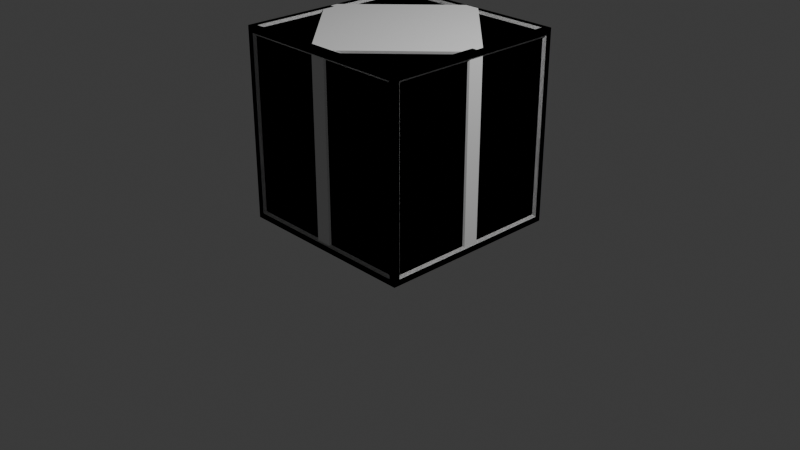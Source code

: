 # Source: movables.blend  (saved by Blender 4.2.66; exported with 4.5.12 LTS)
import bpy
from mathutils import Matrix  # noqa: F401  (used for matrix-valued properties, if any)

bpy.ops.wm.read_factory_settings(use_empty=True)
scene = bpy.context.scene
scene.name = 'Scene'

# ---- collections
col_collection = bpy.data.collections.new('Collection'); scene.collection.children.link(col_collection)

# ---- materials (node trees are filled in below, after node groups)
mat_universal_furniture_metal_01a = bpy.data.materials.new('universal_furniture_metal_01a')
mat_universal_furniture_metal_01b = bpy.data.materials.new('universal_furniture_metal_01b')

# ---- material node trees

# ---- world
world_world = bpy.data.worlds.new('World'); scene.world = world_world
world_world.use_nodes = True; world_world.node_tree.nodes.clear()
_N = world_world.node_tree.nodes; _L = world_world.node_tree.links
n0 = _N.new('ShaderNodeOutputWorld'); n0.name = 'World Output'; n0.location = (300, 300)
n1 = _N.new('ShaderNodeBackground'); n1.name = 'Background'; n1.location = (10, 300)
n1.inputs[0].default_value = (0.05088, 0.05088, 0.05088, 1.0)
_L.new(n1.outputs[0], n0.inputs[0])
n0.is_active_output = True
world_world.color = (0.05088, 0.05088, 0.05088)
world_world.use_sun_shadow = False
world_world.sun_shadow_jitter_overblur = 0.0

# ---- cameras
cam_camera = bpy.data.cameras.new('Camera')
cam_camera.clip_end = 100.0
cam_camera.ortho_scale = 7.314

# ---- lights
light_light = bpy.data.lights.new('Light', 'POINT')
light_light.transmission_factor = 0.0
light_light.energy = 1000.0
light_light.shadow_soft_size = 0.1
light_light.shadow_maximum_resolution = 0.006
light_light.use_absolute_resolution = True

# ---- meshes
me_cube_001 = bpy.data.meshes.new('Cube.001')
me_cube_001.from_pydata([(0.25, 0.25, 0.5), (0.25, 0.25, 0.0), (0.25, -0.25, 0.5), (0.25, -0.25, 0.0), (-0.25, 0.25, 0.5), (-0.25, 0.25, 0.0), (-0.25, -0.25, 0.5), (-0.25, -0.25, 0.0), (-0.1625, 0.1625, 0.475), (0.1625, 0.1625, 0.475), (0.1625, -0.1625, 0.475), (-0.1625, -0.1625, 0.475), (0.1625, -0.225, 0.4125), (0.1625, -0.225, 0.0875), (-0.1625, -0.225, 0.0875), (-0.1625, -0.225, 0.4125), (-0.225, -0.1625, 0.0875), (-0.225, -0.1625, 0.4125), (-0.225, 0.1625, 0.0875), (-0.225, 0.1625, 0.4125), (0.1625, 0.1625, 0.025), (-0.1625, 0.1625, 0.025), (-0.1625, -0.1625, 0.025), (0.1625, -0.1625, 0.025), (0.225, 0.1625, 0.4125), (0.225, 0.1625, 0.0875), (0.225, -0.1625, 0.0875), (0.225, -0.1625, 0.4125), (-0.1625, 0.225, 0.4125), (-0.1625, 0.225, 0.0875), (0.1625, 0.225, 0.0875), (0.1625, 0.225, 0.4125), (-0.1875, 0.1875, 0.5), (0.1875, 0.1875, 0.5), (0.1875, -0.1875, 0.5), (-0.1875, -0.1875, 0.5), (0.1875, -0.25, 0.4375), (0.1875, -0.25, 0.0625), (-0.1875, -0.25, 0.0625), (-0.1875, -0.25, 0.4375), (-0.25, -0.1875, 0.0625), (-0.25, -0.1875, 0.4375), (-0.25, 0.1875, 0.0625), (-0.25, 0.1875, 0.4375), (0.1875, 0.1875, 0.0), (-0.1875, 0.1875, 0.0), (-0.1875, -0.1875, 0.0), (0.1875, -0.1875, 0.0), (0.25, 0.1875, 0.4375), (0.25, 0.1875, 0.0625), (0.25, -0.1875, 0.0625), (0.25, -0.1875, 0.4375), (-0.1875, 0.25, 0.4375), (-0.1875, 0.25, 0.0625), (0.1875, 0.25, 0.0625), (0.1875, 0.25, 0.4375)], [], [(0, 4, 32, 33), (4, 6, 35, 32), (6, 2, 34, 35), (2, 0, 33, 34), (3, 2, 36, 37), (2, 6, 39, 36), (6, 7, 38, 39), (7, 3, 37, 38), (7, 6, 41, 40), (6, 4, 43, 41), (4, 5, 42, 43), (5, 7, 40, 42), (5, 1, 44, 45), (1, 3, 47, 44), (3, 7, 46, 47), (7, 5, 45, 46), (1, 0, 48, 49), (0, 2, 51, 48), (2, 3, 50, 51), (3, 1, 49, 50), (5, 4, 52, 53), (4, 0, 55, 52), (0, 1, 54, 55), (1, 5, 53, 54), (9, 8, 11, 10), (13, 12, 15, 14), (16, 17, 19, 18), (21, 20, 23, 22), (25, 24, 27, 26), (29, 28, 31, 30), (8, 9, 33, 32), (9, 10, 34, 33), (11, 8, 32, 35), (10, 11, 35, 34), (12, 13, 37, 36), (13, 14, 38, 37), (15, 12, 36, 39), (14, 15, 39, 38), (17, 16, 40, 41), (16, 18, 42, 40), (19, 17, 41, 43), (18, 19, 43, 42), (20, 21, 45, 44), (21, 22, 46, 45), (23, 20, 44, 47), (22, 23, 47, 46), (24, 25, 49, 48), (25, 26, 50, 49), (27, 24, 48, 51), (26, 27, 51, 50), (28, 29, 53, 52), (29, 30, 54, 53), (31, 28, 52, 55), (30, 31, 55, 54)])
me_cube_001.polygons.foreach_set('material_index', [0, 0, 0, 0, 0, 0, 0, 0, 0, 0, 0, 0, 0, 0, 0, 0, 0, 0, 0, 0, 0, 0, 0, 0, 1, 1, 1, 1, 1, 1, 0, 0, 0, 0, 0, 0, 0, 0, 0, 0, 0, 0, 0, 0, 0, 0, 0, 0, 0, 0, 0, 0, 0, 0])
_k = set([(0, 1), (0, 2), (0, 4), (1, 3), (1, 5), (2, 3), (2, 6), (3, 7), (4, 5), (4, 6), (5, 7), (6, 7), (8, 9), (8, 11), (9, 10), (10, 11), (12, 13), (12, 15), (13, 14), (14, 15), (16, 17), (16, 18), (17, 19), (18, 19), (20, 21), (20, 23), (21, 22), (22, 23), (24, 25), (24, 27), (25, 26), (26, 27), (28, 29), (28, 31), (29, 30), (30, 31), (32, 33), (32, 35), (33, 34), (34, 35), (36, 37), (36, 39), (37, 38), (38, 39), (40, 41), (40, 42), (41, 43), (42, 43), (44, 45), (44, 47), (45, 46), (46, 47), (48, 49), (48, 51), (49, 50), (50, 51), (52, 53), (52, 55), (53, 54), (54, 55)])
me_cube_001.attributes.new('sharp_edge', 'BOOLEAN', 'EDGE').data.foreach_set('value', [ (min(e.vertices), max(e.vertices)) in _k for e in me_cube_001.edges])
_uv = me_cube_001.uv_layers.new(name='UVMap')
_uv.uv.foreach_set('vector', [0.5001, 2.0, 0.5001, 1.5, 0.5313, 1.531, 0.5313, 1.969, 0.5001, 1.5, 1.0, 1.5, 0.9688, 1.531, 0.5313, 1.531, 1.0, 1.5, 1.0, 2.0, 0.9688, 1.969, 0.9688, 1.531, 1.0, 2.0, 0.5001, 2.0, 0.5313, 1.969, 0.9688, 1.969, 1.0, 0.5001, 1.5, 0.5001, 1.469, 0.5313, 1.031, 0.5313, 1.5, 0.5001, 1.5, 1.0, 1.469, 0.9688, 1.469, 0.5313, 1.5, 1.0, 1.0, 1.0, 1.031, 0.9688, 1.469, 0.9688, 1.0, 1.0, 1.0, 0.5001, 1.031, 0.5313, 1.031, 0.9688, 1.0, 1.0, 1.0, 1.5, 0.9688, 1.469, 0.9688, 1.031, 1.0, 1.5, 0.5001, 1.5, 0.5313, 1.469, 0.9688, 1.469, 0.5001, 1.5, 0.5001, 1.0, 0.5313, 1.031, 0.5313, 1.469, 0.5001, 1.0, 1.0, 1.0, 0.9688, 1.031, 0.5313, 1.031, 0.5001, 1.0, 0.5001, 0.5001, 0.5313, 0.5313, 0.5313, 0.9688, 0.5001, 0.5001, 1.0, 0.5001, 0.9688, 0.5313, 0.5313, 0.5313, 1.0, 0.5001, 1.0, 1.0, 0.9688, 0.9688, 0.9688, 0.5313, 1.0, 1.0, 0.5001, 1.0, 0.5313, 0.9688, 0.9688, 0.9688, 0.5001, 0.5001, 0.5001, 0.0001731, 0.5313, 0.03142, 0.5313, 0.4688, 0.5001, 0.0001731, 1.0, 0.0001733, 0.9688, 0.03142, 0.5313, 0.03142, 1.0, 0.0001733, 1.0, 0.5001, 0.9688, 0.4688, 0.9688, 0.03142, 1.0, 0.5001, 0.5001, 0.5001, 0.5313, 0.4688, 0.9688, 0.4688, 0.5001, 1.0, 0.0001732, 1.0, 0.03142, 0.9688, 0.4688, 0.9688, 0.0001732, 1.0, 0.0001733, 0.5001, 0.03142, 0.5313, 0.03142, 0.9688, 0.0001733, 0.5001, 0.5001, 0.5001, 0.4688, 0.5313, 0.03142, 0.5313, 0.5001, 0.5001, 0.5001, 1.0, 0.4688, 0.9688, 0.4688, 0.5313, 0.5438, 1.956, 0.5438, 1.544, 0.9563, 1.544, 0.9563, 1.956, 1.044, 0.5438, 1.456, 0.5438, 1.456, 0.9563, 1.044, 0.9563, 0.9563, 1.044, 0.9563, 1.456, 0.5438, 1.456, 0.5438, 1.044, 0.5438, 0.9563, 0.5438, 0.5438, 0.9563, 0.5438, 0.9563, 0.9563, 0.5438, 0.4563, 0.5438, 0.04392, 0.9563, 0.04392, 0.9563, 0.4563, 0.4563, 0.9563, 0.04392, 0.9563, 0.04392, 0.5438, 0.4563, 0.5438, 0.5438, 1.544, 0.5438, 1.956, 0.5313, 1.969, 0.5313, 1.531, 0.5438, 1.956, 0.9563, 1.956, 0.9688, 1.969, 0.5313, 1.969, 0.9563, 1.544, 0.5438, 1.544, 0.5313, 1.531, 0.9688, 1.531, 0.9563, 1.956, 0.9563, 1.544, 0.9688, 1.531, 0.9688, 1.969, 1.456, 0.5438, 1.044, 0.5438, 1.031, 0.5313, 1.469, 0.5313, 1.044, 0.5438, 1.044, 0.9563, 1.031, 0.9688, 1.031, 0.5313, 1.456, 0.9563, 1.456, 0.5438, 1.469, 0.5313, 1.469, 0.9688, 1.044, 0.9563, 1.456, 0.9563, 1.469, 0.9688, 1.031, 0.9688, 0.9563, 1.456, 0.9563, 1.044, 0.9688, 1.031, 0.9688, 1.469, 0.9563, 1.044, 0.5438, 1.044, 0.5313, 1.031, 0.9688, 1.031, 0.5438, 1.456, 0.9563, 1.456, 0.9688, 1.469, 0.5313, 1.469, 0.5438, 1.044, 0.5438, 1.456, 0.5313, 1.469, 0.5313, 1.031, 0.5438, 0.5438, 0.5438, 0.9563, 0.5313, 0.9688, 0.5313, 0.5313, 0.5438, 0.9563, 0.9563, 0.9563, 0.9688, 0.9688, 0.5313, 0.9688, 0.9563, 0.5438, 0.5438, 0.5438, 0.5313, 0.5313, 0.9688, 0.5313, 0.9563, 0.9563, 0.9563, 0.5438, 0.9688, 0.5313, 0.9688, 0.9688, 0.5438, 0.04392, 0.5438, 0.4563, 0.5313, 0.4688, 0.5313, 0.03142, 0.5438, 0.4563, 0.9563, 0.4563, 0.9688, 0.4688, 0.5313, 0.4688, 0.9563, 0.04392, 0.5438, 0.04392, 0.5313, 0.03142, 0.9688, 0.03142, 0.9563, 0.4563, 0.9563, 0.04392, 0.9688, 0.03142, 0.9688, 0.4688, 0.04392, 0.9563, 0.4563, 0.9563, 0.4688, 0.9688, 0.03142, 0.9688, 0.4563, 0.9563, 0.4563, 0.5438, 0.4688, 0.5313, 0.4688, 0.9688, 0.04392, 0.5438, 0.04392, 0.9563, 0.03142, 0.9688, 0.03142, 0.5313, 0.4563, 0.5438, 0.04392, 0.5438, 0.03142, 0.5313, 0.4688, 0.5313])
me_cube_001.materials.append(mat_universal_furniture_metal_01a)
me_cube_001.materials.append(mat_universal_furniture_metal_01b)
me_cube_001.use_mirror_vertex_groups = False
me_cube_001.update()
me_cube_002 = bpy.data.meshes.new('Cube.002')
me_cube_002.from_pydata([(0.5, 0.5, 1.0), (0.5, 0.5, 0.0), (0.5, -0.5, 1.0), (0.5, -0.5, 0.0), (-0.5, 0.5, 1.0), (-0.5, 0.5, 0.0), (-0.5, -0.5, 1.0), (-0.5, -0.5, 0.0), (-0.4125, 0.4125, 0.975), (0.4125, 0.4125, 0.975), (0.4125, -0.4125, 0.975), (-0.4125, -0.4125, 0.975), (0.4125, -0.475, 0.9125), (0.4125, -0.475, 0.0875), (-0.4125, -0.475, 0.0875), (-0.4125, -0.475, 0.9125), (-0.475, -0.4125, 0.0875), (-0.475, -0.4125, 0.9125), (-0.475, 0.4125, 0.0875), (-0.475, 0.4125, 0.9125), (0.4125, 0.4125, 0.025), (-0.4125, 0.4125, 0.025), (-0.4125, -0.4125, 0.025), (0.4125, -0.4125, 0.025), (0.475, 0.4125, 0.9125), (0.475, 0.4125, 0.0875), (0.475, -0.4125, 0.0875), (0.475, -0.4125, 0.9125), (-0.4125, 0.475, 0.9125), (-0.4125, 0.475, 0.0875), (0.4125, 0.475, 0.0875), (0.4125, 0.475, 0.9125), (-0.4375, 0.4375, 1.0), (0.4375, 0.4375, 1.0), (0.4375, -0.4375, 1.0), (-0.4375, -0.4375, 1.0), (0.4375, -0.5, 0.9375), (0.4375, -0.5, 0.0625), (-0.4375, -0.5, 0.0625), (-0.4375, -0.5, 0.9375), (-0.5, -0.4375, 0.0625), (-0.5, -0.4375, 0.9375), (-0.5, 0.4375, 0.0625), (-0.5, 0.4375, 0.9375), (0.4375, 0.4375, 0.0), (-0.4375, 0.4375, 0.0), (-0.4375, -0.4375, 0.0), (0.4375, -0.4375, 0.0), (0.5, 0.4375, 0.9375), (0.5, 0.4375, 0.0625), (0.5, -0.4375, 0.0625), (0.5, -0.4375, 0.9375), (-0.4375, 0.5, 0.9375), (-0.4375, 0.5, 0.0625), (0.4375, 0.5, 0.0625), (0.4375, 0.5, 0.9375)], [], [(0, 4, 32, 33), (4, 6, 35, 32), (6, 2, 34, 35), (2, 0, 33, 34), (3, 2, 36, 37), (2, 6, 39, 36), (6, 7, 38, 39), (7, 3, 37, 38), (7, 6, 41, 40), (6, 4, 43, 41), (4, 5, 42, 43), (5, 7, 40, 42), (5, 1, 44, 45), (1, 3, 47, 44), (3, 7, 46, 47), (7, 5, 45, 46), (1, 0, 48, 49), (0, 2, 51, 48), (2, 3, 50, 51), (3, 1, 49, 50), (5, 4, 52, 53), (4, 0, 55, 52), (0, 1, 54, 55), (1, 5, 53, 54), (9, 8, 11, 10), (13, 12, 15, 14), (16, 17, 19, 18), (21, 20, 23, 22), (25, 24, 27, 26), (29, 28, 31, 30), (8, 9, 33, 32), (9, 10, 34, 33), (11, 8, 32, 35), (10, 11, 35, 34), (12, 13, 37, 36), (13, 14, 38, 37), (15, 12, 36, 39), (14, 15, 39, 38), (17, 16, 40, 41), (16, 18, 42, 40), (19, 17, 41, 43), (18, 19, 43, 42), (20, 21, 45, 44), (21, 22, 46, 45), (23, 20, 44, 47), (22, 23, 47, 46), (24, 25, 49, 48), (25, 26, 50, 49), (27, 24, 48, 51), (26, 27, 51, 50), (28, 29, 53, 52), (29, 30, 54, 53), (31, 28, 52, 55), (30, 31, 55, 54)])
me_cube_002.polygons.foreach_set('material_index', [0, 0, 0, 0, 0, 0, 0, 0, 0, 0, 0, 0, 0, 0, 0, 0, 0, 0, 0, 0, 0, 0, 0, 0, 1, 1, 1, 1, 1, 1, 0, 0, 0, 0, 0, 0, 0, 0, 0, 0, 0, 0, 0, 0, 0, 0, 0, 0, 0, 0, 0, 0, 0, 0])
_k = set([(0, 1), (0, 2), (0, 4), (1, 3), (1, 5), (2, 3), (2, 6), (3, 7), (4, 5), (4, 6), (5, 7), (6, 7), (8, 9), (8, 11), (9, 10), (10, 11), (12, 13), (12, 15), (13, 14), (14, 15), (16, 17), (16, 18), (17, 19), (18, 19), (20, 21), (20, 23), (21, 22), (22, 23), (24, 25), (24, 27), (25, 26), (26, 27), (28, 29), (28, 31), (29, 30), (30, 31), (32, 33), (32, 35), (33, 34), (34, 35), (36, 37), (36, 39), (37, 38), (38, 39), (40, 41), (40, 42), (41, 43), (42, 43), (44, 45), (44, 47), (45, 46), (46, 47), (48, 49), (48, 51), (49, 50), (50, 51), (52, 53), (52, 55), (53, 54), (54, 55)])
me_cube_002.attributes.new('sharp_edge', 'BOOLEAN', 'EDGE').data.foreach_set('value', [ (min(e.vertices), max(e.vertices)) in _k for e in me_cube_002.edges])
_uv = me_cube_002.uv_layers.new(name='UVMap')
_uv.uv.foreach_set('vector', [0.5001, 2.0, 0.5001, 1.5, 0.5313, 1.531, 0.5313, 1.969, 0.5001, 1.5, 1.0, 1.5, 0.9688, 1.531, 0.5313, 1.531, 1.0, 1.5, 1.0, 2.0, 0.9688, 1.969, 0.9688, 1.531, 1.0, 2.0, 0.5001, 2.0, 0.5313, 1.969, 0.9688, 1.969, 1.0, 0.5001, 1.5, 0.5001, 1.469, 0.5313, 1.031, 0.5313, 1.5, 0.5001, 1.5, 1.0, 1.469, 0.9688, 1.469, 0.5313, 1.5, 1.0, 1.0, 1.0, 1.031, 0.9688, 1.469, 0.9688, 1.0, 1.0, 1.0, 0.5001, 1.031, 0.5313, 1.031, 0.9688, 1.0, 1.0, 1.0, 1.5, 0.9688, 1.469, 0.9688, 1.031, 1.0, 1.5, 0.5001, 1.5, 0.5313, 1.469, 0.9688, 1.469, 0.5001, 1.5, 0.5001, 1.0, 0.5313, 1.031, 0.5313, 1.469, 0.5001, 1.0, 1.0, 1.0, 0.9688, 1.031, 0.5313, 1.031, 0.5001, 1.0, 0.5001, 0.5001, 0.5313, 0.5313, 0.5313, 0.9688, 0.5001, 0.5001, 1.0, 0.5001, 0.9688, 0.5313, 0.5313, 0.5313, 1.0, 0.5001, 1.0, 1.0, 0.9688, 0.9688, 0.9688, 0.5313, 1.0, 1.0, 0.5001, 1.0, 0.5313, 0.9688, 0.9688, 0.9688, 0.5001, 0.5001, 0.5001, 0.0001731, 0.5313, 0.03142, 0.5313, 0.4688, 0.5001, 0.0001731, 1.0, 0.0001733, 0.9688, 0.03142, 0.5313, 0.03142, 1.0, 0.0001733, 1.0, 0.5001, 0.9688, 0.4688, 0.9688, 0.03142, 1.0, 0.5001, 0.5001, 0.5001, 0.5313, 0.4688, 0.9688, 0.4688, 0.5001, 1.0, 0.0001732, 1.0, 0.03142, 0.9688, 0.4688, 0.9688, 0.0001732, 1.0, 0.0001733, 0.5001, 0.03142, 0.5313, 0.03142, 0.9688, 0.0001733, 0.5001, 0.5001, 0.5001, 0.4688, 0.5313, 0.03142, 0.5313, 0.5001, 0.5001, 0.5001, 1.0, 0.4688, 0.9688, 0.4688, 0.5313, 0.5438, 1.956, 0.5438, 1.544, 0.9563, 1.544, 0.9563, 1.956, 1.044, 0.5438, 1.456, 0.5438, 1.456, 0.9563, 1.044, 0.9563, 0.9563, 1.044, 0.9563, 1.456, 0.5438, 1.456, 0.5438, 1.044, 0.5438, 0.9563, 0.5438, 0.5438, 0.9563, 0.5438, 0.9563, 0.9563, 0.5438, 0.4563, 0.5438, 0.04392, 0.9563, 0.04392, 0.9563, 0.4563, 0.4563, 0.9563, 0.04392, 0.9563, 0.04392, 0.5438, 0.4563, 0.5438, 0.5438, 1.544, 0.5438, 1.956, 0.5313, 1.969, 0.5313, 1.531, 0.5438, 1.956, 0.9563, 1.956, 0.9688, 1.969, 0.5313, 1.969, 0.9563, 1.544, 0.5438, 1.544, 0.5313, 1.531, 0.9688, 1.531, 0.9563, 1.956, 0.9563, 1.544, 0.9688, 1.531, 0.9688, 1.969, 1.456, 0.5438, 1.044, 0.5438, 1.031, 0.5313, 1.469, 0.5313, 1.044, 0.5438, 1.044, 0.9563, 1.031, 0.9688, 1.031, 0.5313, 1.456, 0.9563, 1.456, 0.5438, 1.469, 0.5313, 1.469, 0.9688, 1.044, 0.9563, 1.456, 0.9563, 1.469, 0.9688, 1.031, 0.9688, 0.9563, 1.456, 0.9563, 1.044, 0.9688, 1.031, 0.9688, 1.469, 0.9563, 1.044, 0.5438, 1.044, 0.5313, 1.031, 0.9688, 1.031, 0.5438, 1.456, 0.9563, 1.456, 0.9688, 1.469, 0.5313, 1.469, 0.5438, 1.044, 0.5438, 1.456, 0.5313, 1.469, 0.5313, 1.031, 0.5438, 0.5438, 0.5438, 0.9563, 0.5313, 0.9688, 0.5313, 0.5313, 0.5438, 0.9563, 0.9563, 0.9563, 0.9688, 0.9688, 0.5313, 0.9688, 0.9563, 0.5438, 0.5438, 0.5438, 0.5313, 0.5313, 0.9688, 0.5313, 0.9563, 0.9563, 0.9563, 0.5438, 0.9688, 0.5313, 0.9688, 0.9688, 0.5438, 0.04392, 0.5438, 0.4563, 0.5313, 0.4688, 0.5313, 0.03142, 0.5438, 0.4563, 0.9563, 0.4563, 0.9688, 0.4688, 0.5313, 0.4688, 0.9563, 0.04392, 0.5438, 0.04392, 0.5313, 0.03142, 0.9688, 0.03142, 0.9563, 0.4563, 0.9563, 0.04392, 0.9688, 0.03142, 0.9688, 0.4688, 0.04392, 0.9563, 0.4563, 0.9563, 0.4688, 0.9688, 0.03142, 0.9688, 0.4563, 0.9563, 0.4563, 0.5438, 0.4688, 0.5313, 0.4688, 0.9688, 0.04392, 0.5438, 0.04392, 0.9563, 0.03142, 0.9688, 0.03142, 0.5313, 0.4563, 0.5438, 0.04392, 0.5438, 0.03142, 0.5313, 0.4688, 0.5313])
me_cube_002.materials.append(mat_universal_furniture_metal_01a)
me_cube_002.materials.append(mat_universal_furniture_metal_01b)
me_cube_002.use_mirror_vertex_groups = False
me_cube_002.update()
me_cube_003 = bpy.data.meshes.new('Cube.003')
me_cube_003.from_pydata([(1.0, 1.0, 2.0), (1.0, 1.0, 0.0), (1.0, -1.0, 2.0), (1.0, -1.0, 0.0), (-1.0, 1.0, 2.0), (-1.0, 1.0, 0.0), (-1.0, -1.0, 2.0), (-1.0, -1.0, 0.0), (-0.9125, 0.9125, 1.975), (0.9125, 0.9125, 1.975), (0.9125, -0.9125, 1.975), (-0.9125, -0.9125, 1.975), (0.9125, -0.975, 1.913), (0.9125, -0.975, 0.0875), (-0.9125, -0.975, 0.0875), (-0.9125, -0.975, 1.913), (-0.975, -0.9125, 0.0875), (-0.975, -0.9125, 1.913), (-0.975, 0.9125, 0.0875), (-0.975, 0.9125, 1.913), (0.9125, 0.9125, 0.025), (-0.9125, 0.9125, 0.025), (-0.9125, -0.9125, 0.025), (0.9125, -0.9125, 0.025), (0.975, 0.9125, 1.913), (0.975, 0.9125, 0.0875), (0.975, -0.9125, 0.0875), (0.975, -0.9125, 1.913), (-0.9125, 0.975, 1.913), (-0.9125, 0.975, 0.0875), (0.9125, 0.975, 0.0875), (0.9125, 0.975, 1.913), (-0.9375, 0.9375, 2.0), (0.9375, 0.9375, 2.0), (0.9375, -0.9375, 2.0), (-0.9375, -0.9375, 2.0), (0.9375, -1.0, 1.938), (0.9375, -1.0, 0.0625), (-0.9375, -1.0, 0.0625), (-0.9375, -1.0, 1.938), (-1.0, -0.9375, 0.0625), (-1.0, -0.9375, 1.938), (-1.0, 0.9375, 0.0625), (-1.0, 0.9375, 1.938), (0.9375, 0.9375, 0.0), (-0.9375, 0.9375, 0.0), (-0.9375, -0.9375, 0.0), (0.9375, -0.9375, 0.0), (1.0, 0.9375, 1.938), (1.0, 0.9375, 0.0625), (1.0, -0.9375, 0.0625), (1.0, -0.9375, 1.938), (-0.9375, 1.0, 1.938), (-0.9375, 1.0, 0.0625), (0.9375, 1.0, 0.0625), (0.9375, 1.0, 1.938)], [], [(0, 4, 32, 33), (4, 6, 35, 32), (6, 2, 34, 35), (2, 0, 33, 34), (3, 2, 36, 37), (2, 6, 39, 36), (6, 7, 38, 39), (7, 3, 37, 38), (7, 6, 41, 40), (6, 4, 43, 41), (4, 5, 42, 43), (5, 7, 40, 42), (5, 1, 44, 45), (1, 3, 47, 44), (3, 7, 46, 47), (7, 5, 45, 46), (1, 0, 48, 49), (0, 2, 51, 48), (2, 3, 50, 51), (3, 1, 49, 50), (5, 4, 52, 53), (4, 0, 55, 52), (0, 1, 54, 55), (1, 5, 53, 54), (9, 8, 11, 10), (13, 12, 15, 14), (16, 17, 19, 18), (21, 20, 23, 22), (25, 24, 27, 26), (29, 28, 31, 30), (8, 9, 33, 32), (9, 10, 34, 33), (11, 8, 32, 35), (10, 11, 35, 34), (12, 13, 37, 36), (13, 14, 38, 37), (15, 12, 36, 39), (14, 15, 39, 38), (17, 16, 40, 41), (16, 18, 42, 40), (19, 17, 41, 43), (18, 19, 43, 42), (20, 21, 45, 44), (21, 22, 46, 45), (23, 20, 44, 47), (22, 23, 47, 46), (24, 25, 49, 48), (25, 26, 50, 49), (27, 24, 48, 51), (26, 27, 51, 50), (28, 29, 53, 52), (29, 30, 54, 53), (31, 28, 52, 55), (30, 31, 55, 54)])
me_cube_003.polygons.foreach_set('material_index', [0, 0, 0, 0, 0, 0, 0, 0, 0, 0, 0, 0, 0, 0, 0, 0, 0, 0, 0, 0, 0, 0, 0, 0, 1, 1, 1, 1, 1, 1, 0, 0, 0, 0, 0, 0, 0, 0, 0, 0, 0, 0, 0, 0, 0, 0, 0, 0, 0, 0, 0, 0, 0, 0])
_k = set([(0, 1), (0, 2), (0, 4), (1, 3), (1, 5), (2, 3), (2, 6), (3, 7), (4, 5), (4, 6), (5, 7), (6, 7), (8, 9), (8, 11), (9, 10), (10, 11), (12, 13), (12, 15), (13, 14), (14, 15), (16, 17), (16, 18), (17, 19), (18, 19), (20, 21), (20, 23), (21, 22), (22, 23), (24, 25), (24, 27), (25, 26), (26, 27), (28, 29), (28, 31), (29, 30), (30, 31), (32, 33), (32, 35), (33, 34), (34, 35), (36, 37), (36, 39), (37, 38), (38, 39), (40, 41), (40, 42), (41, 43), (42, 43), (44, 45), (44, 47), (45, 46), (46, 47), (48, 49), (48, 51), (49, 50), (50, 51), (52, 53), (52, 55), (53, 54), (54, 55)])
me_cube_003.attributes.new('sharp_edge', 'BOOLEAN', 'EDGE').data.foreach_set('value', [ (min(e.vertices), max(e.vertices)) in _k for e in me_cube_003.edges])
_uv = me_cube_003.uv_layers.new(name='UVMap')
_uv.uv.foreach_set('vector', [0.5001, 2.0, 0.5001, 1.5, 0.5313, 1.531, 0.5313, 1.969, 0.5001, 1.5, 1.0, 1.5, 0.9688, 1.531, 0.5313, 1.531, 1.0, 1.5, 1.0, 2.0, 0.9688, 1.969, 0.9688, 1.531, 1.0, 2.0, 0.5001, 2.0, 0.5313, 1.969, 0.9688, 1.969, 1.0, 0.5001, 1.5, 0.5001, 1.469, 0.5313, 1.031, 0.5313, 1.5, 0.5001, 1.5, 1.0, 1.469, 0.9688, 1.469, 0.5313, 1.5, 1.0, 1.0, 1.0, 1.031, 0.9688, 1.469, 0.9688, 1.0, 1.0, 1.0, 0.5001, 1.031, 0.5313, 1.031, 0.9688, 1.0, 1.0, 1.0, 1.5, 0.9688, 1.469, 0.9688, 1.031, 1.0, 1.5, 0.5001, 1.5, 0.5313, 1.469, 0.9688, 1.469, 0.5001, 1.5, 0.5001, 1.0, 0.5313, 1.031, 0.5313, 1.469, 0.5001, 1.0, 1.0, 1.0, 0.9688, 1.031, 0.5313, 1.031, 0.5001, 1.0, 0.5001, 0.5001, 0.5313, 0.5313, 0.5313, 0.9688, 0.5001, 0.5001, 1.0, 0.5001, 0.9688, 0.5313, 0.5313, 0.5313, 1.0, 0.5001, 1.0, 1.0, 0.9688, 0.9688, 0.9688, 0.5313, 1.0, 1.0, 0.5001, 1.0, 0.5313, 0.9688, 0.9688, 0.9688, 0.5001, 0.5001, 0.5001, 0.0001731, 0.5313, 0.03142, 0.5313, 0.4688, 0.5001, 0.0001731, 1.0, 0.0001733, 0.9688, 0.03142, 0.5313, 0.03142, 1.0, 0.0001733, 1.0, 0.5001, 0.9688, 0.4688, 0.9688, 0.03142, 1.0, 0.5001, 0.5001, 0.5001, 0.5313, 0.4688, 0.9688, 0.4688, 0.5001, 1.0, 0.0001732, 1.0, 0.03142, 0.9688, 0.4688, 0.9688, 0.0001732, 1.0, 0.0001733, 0.5001, 0.03142, 0.5313, 0.03142, 0.9688, 0.0001733, 0.5001, 0.5001, 0.5001, 0.4688, 0.5313, 0.03142, 0.5313, 0.5001, 0.5001, 0.5001, 1.0, 0.4688, 0.9688, 0.4688, 0.5313, 0.5438, 1.956, 0.5438, 1.544, 0.9563, 1.544, 0.9563, 1.956, 1.044, 0.5438, 1.456, 0.5438, 1.456, 0.9563, 1.044, 0.9563, 0.9563, 1.044, 0.9563, 1.456, 0.5438, 1.456, 0.5438, 1.044, 0.5438, 0.9563, 0.5438, 0.5438, 0.9563, 0.5438, 0.9563, 0.9563, 0.5438, 0.4563, 0.5438, 0.04392, 0.9563, 0.04392, 0.9563, 0.4563, 0.4563, 0.9563, 0.04392, 0.9563, 0.04392, 0.5438, 0.4563, 0.5438, 0.5438, 1.544, 0.5438, 1.956, 0.5313, 1.969, 0.5313, 1.531, 0.5438, 1.956, 0.9563, 1.956, 0.9688, 1.969, 0.5313, 1.969, 0.9563, 1.544, 0.5438, 1.544, 0.5313, 1.531, 0.9688, 1.531, 0.9563, 1.956, 0.9563, 1.544, 0.9688, 1.531, 0.9688, 1.969, 1.456, 0.5438, 1.044, 0.5438, 1.031, 0.5313, 1.469, 0.5313, 1.044, 0.5438, 1.044, 0.9563, 1.031, 0.9688, 1.031, 0.5313, 1.456, 0.9563, 1.456, 0.5438, 1.469, 0.5313, 1.469, 0.9688, 1.044, 0.9563, 1.456, 0.9563, 1.469, 0.9688, 1.031, 0.9688, 0.9563, 1.456, 0.9563, 1.044, 0.9688, 1.031, 0.9688, 1.469, 0.9563, 1.044, 0.5438, 1.044, 0.5313, 1.031, 0.9688, 1.031, 0.5438, 1.456, 0.9563, 1.456, 0.9688, 1.469, 0.5313, 1.469, 0.5438, 1.044, 0.5438, 1.456, 0.5313, 1.469, 0.5313, 1.031, 0.5438, 0.5438, 0.5438, 0.9563, 0.5313, 0.9688, 0.5313, 0.5313, 0.5438, 0.9563, 0.9563, 0.9563, 0.9688, 0.9688, 0.5313, 0.9688, 0.9563, 0.5438, 0.5438, 0.5438, 0.5313, 0.5313, 0.9688, 0.5313, 0.9563, 0.9563, 0.9563, 0.5438, 0.9688, 0.5313, 0.9688, 0.9688, 0.5438, 0.04392, 0.5438, 0.4563, 0.5313, 0.4688, 0.5313, 0.03142, 0.5438, 0.4563, 0.9563, 0.4563, 0.9688, 0.4688, 0.5313, 0.4688, 0.9563, 0.04392, 0.5438, 0.04392, 0.5313, 0.03142, 0.9688, 0.03142, 0.9563, 0.4563, 0.9563, 0.04392, 0.9688, 0.03142, 0.9688, 0.4688, 0.04392, 0.9563, 0.4563, 0.9563, 0.4688, 0.9688, 0.03142, 0.9688, 0.4563, 0.9563, 0.4563, 0.5438, 0.4688, 0.5313, 0.4688, 0.9688, 0.04392, 0.5438, 0.04392, 0.9563, 0.03142, 0.9688, 0.03142, 0.5313, 0.4563, 0.5438, 0.04392, 0.5438, 0.03142, 0.5313, 0.4688, 0.5313])
me_cube_003.materials.append(mat_universal_furniture_metal_01a)
me_cube_003.materials.append(mat_universal_furniture_metal_01b)
me_cube_003.use_mirror_vertex_groups = False
me_cube_003.update()
me_cube_004 = bpy.data.meshes.new('Cube.004')
me_cube_004.from_pydata([(1.0, 1.0, 2.0), (1.0, 1.0, 0.0), (1.0, -1.0, 2.0), (1.0, -1.0, 0.0), (-1.0, 1.0, 2.0), (-1.0, 1.0, 0.0), (-1.0, -1.0, 2.0), (-1.0, -1.0, 0.0), (-0.9125, 0.9125, 1.975), (0.9125, 0.9125, 1.975), (0.9125, -0.9125, 1.975), (-0.9125, -0.9125, 1.975), (0.9125, -0.975, 1.913), (0.9125, -0.975, 0.0875), (-0.9125, -0.975, 0.0875), (-0.9125, -0.975, 1.913), (-0.975, -0.9125, 0.0875), (-0.975, -0.9125, 1.913), (-0.975, 0.9125, 0.0875), (-0.975, 0.9125, 1.913), (0.9125, 0.9125, 0.025), (-0.9125, 0.9125, 0.025), (-0.9125, -0.9125, 0.025), (0.9125, -0.9125, 0.025), (0.975, 0.9125, 1.913), (0.975, 0.9125, 0.0875), (0.975, -0.9125, 0.0875), (0.975, -0.9125, 1.913), (-0.9125, 0.975, 1.913), (-0.9125, 0.975, 0.0875), (0.9125, 0.975, 0.0875), (0.9125, 0.975, 1.913), (-0.9375, 0.9375, 2.0), (0.9375, 0.9375, 2.0), (0.9375, -0.9375, 2.0), (-0.9375, -0.9375, 2.0), (0.9375, -1.0, 1.938), (0.9375, -1.0, 0.0625), (-0.9375, -1.0, 0.0625), (-0.9375, -1.0, 1.938), (-1.0, -0.9375, 0.0625), (-1.0, -0.9375, 1.938), (-1.0, 0.9375, 0.0625), (-1.0, 0.9375, 1.938), (0.9375, 0.9375, 0.0), (-0.9375, 0.9375, 0.0), (-0.9375, -0.9375, 0.0), (0.9375, -0.9375, 0.0), (1.0, 0.9375, 1.938), (1.0, 0.9375, 0.0625), (1.0, -0.9375, 0.0625), (1.0, -0.9375, 1.938), (-0.9375, 1.0, 1.938), (-0.9375, 1.0, 0.0625), (0.9375, 1.0, 0.0625), (0.9375, 1.0, 1.938), (0.9125, 0.9125, 0.0875), (0.9125, -0.9125, 1.913), (-0.9125, 0.9125, 1.913), (0.9125, 0.9125, 1.913), (-0.9125, -0.9125, 1.913), (-0.9125, 0.9125, 0.0875), (0.9125, -0.9125, 0.0875), (-0.9125, -0.9125, 0.0875)], [], [(0, 4, 32, 33), (4, 6, 35, 32), (6, 2, 34, 35), (2, 0, 33, 34), (3, 2, 36, 37), (2, 6, 39, 36), (6, 7, 38, 39), (7, 3, 37, 38), (7, 6, 41, 40), (6, 4, 43, 41), (4, 5, 42, 43), (5, 7, 40, 42), (5, 1, 44, 45), (1, 3, 47, 44), (3, 7, 46, 47), (7, 5, 45, 46), (1, 0, 48, 49), (0, 2, 51, 48), (2, 3, 50, 51), (3, 1, 49, 50), (5, 4, 52, 53), (4, 0, 55, 52), (0, 1, 54, 55), (1, 5, 53, 54), (8, 9, 33, 32), (9, 10, 34, 33), (11, 8, 32, 35), (10, 11, 35, 34), (12, 13, 37, 36), (13, 14, 38, 37), (15, 12, 36, 39), (14, 15, 39, 38), (17, 16, 40, 41), (16, 18, 42, 40), (19, 17, 41, 43), (18, 19, 43, 42), (20, 21, 45, 44), (21, 22, 46, 45), (23, 20, 44, 47), (22, 23, 47, 46), (24, 25, 49, 48), (25, 26, 50, 49), (27, 24, 48, 51), (26, 27, 51, 50), (28, 29, 53, 52), (29, 30, 54, 53), (31, 28, 52, 55), (30, 31, 55, 54), (28, 31, 59, 58), (29, 28, 58, 61), (31, 30, 56, 59), (30, 29, 61, 56), (24, 27, 57, 59), (25, 24, 59, 56), (27, 26, 62, 57), (26, 25, 56, 62), (8, 11, 60, 58), (9, 8, 58, 59), (11, 10, 57, 60), (10, 9, 59, 57), (13, 62, 63, 14), (14, 63, 60, 15), (16, 63, 61, 18), (17, 60, 63, 16), (22, 63, 62, 23), (21, 61, 63, 22), (21, 20, 56, 61), (20, 23, 62, 56), (13, 12, 57, 62), (15, 60, 57, 12), (19, 58, 60, 17), (18, 61, 58, 19)])
_k = set([(0, 1), (0, 2), (0, 4), (1, 3), (1, 5), (2, 3), (2, 6), (3, 7), (4, 5), (4, 6), (5, 7), (6, 7), (8, 9), (8, 11), (9, 10), (10, 11), (12, 13), (12, 15), (13, 14), (14, 15), (16, 17), (16, 18), (17, 19), (18, 19), (20, 21), (20, 23), (21, 22), (22, 23), (24, 25), (24, 27), (25, 26), (26, 27), (28, 29), (28, 31), (29, 30), (30, 31), (32, 33), (32, 35), (33, 34), (34, 35), (36, 37), (36, 39), (37, 38), (38, 39), (40, 41), (40, 42), (41, 43), (42, 43), (44, 45), (44, 47), (45, 46), (46, 47), (48, 49), (48, 51), (49, 50), (50, 51), (52, 53), (52, 55), (53, 54), (54, 55), (56, 59), (56, 61), (56, 62), (57, 59), (57, 60), (57, 62), (58, 59), (58, 60), (58, 61), (60, 63), (61, 63), (62, 63)])
me_cube_004.attributes.new('sharp_edge', 'BOOLEAN', 'EDGE').data.foreach_set('value', [ (min(e.vertices), max(e.vertices)) in _k for e in me_cube_004.edges])
_uv = me_cube_004.uv_layers.new(name='UVMap')
_uv.uv.foreach_set('vector', [0.5001, 2.0, 0.5001, 1.5, 0.5313, 1.531, 0.5313, 1.969, 0.5001, 1.5, 1.0, 1.5, 0.9688, 1.531, 0.5313, 1.531, 1.0, 1.5, 1.0, 2.0, 0.9688, 1.969, 0.9688, 1.531, 1.0, 2.0, 0.5001, 2.0, 0.5313, 1.969, 0.9688, 1.969, 1.0, 0.5001, 1.5, 0.5001, 1.469, 0.5313, 1.031, 0.5313, 1.5, 0.5001, 1.5, 1.0, 1.469, 0.9688, 1.469, 0.5313, 1.5, 1.0, 1.0, 1.0, 1.031, 0.9688, 1.469, 0.9688, 1.0, 1.0, 1.0, 0.5001, 1.031, 0.5313, 1.031, 0.9688, 1.0, 1.0, 1.0, 1.5, 0.9688, 1.469, 0.9688, 1.031, 1.0, 1.5, 0.5001, 1.5, 0.5313, 1.469, 0.9688, 1.469, 0.5001, 1.5, 0.5001, 1.0, 0.5313, 1.031, 0.5313, 1.469, 0.5001, 1.0, 1.0, 1.0, 0.9688, 1.031, 0.5313, 1.031, 0.5001, 1.0, 0.5001, 0.5001, 0.5313, 0.5313, 0.5313, 0.9688, 0.5001, 0.5001, 1.0, 0.5001, 0.9688, 0.5313, 0.5313, 0.5313, 1.0, 0.5001, 1.0, 1.0, 0.9688, 0.9688, 0.9688, 0.5313, 1.0, 1.0, 0.5001, 1.0, 0.5313, 0.9688, 0.9688, 0.9688, 0.5001, 0.5001, 0.5001, 0.0001731, 0.5313, 0.03142, 0.5313, 0.4688, 0.5001, 0.0001731, 1.0, 0.0001733, 0.9688, 0.03142, 0.5313, 0.03142, 1.0, 0.0001733, 1.0, 0.5001, 0.9688, 0.4688, 0.9688, 0.03142, 1.0, 0.5001, 0.5001, 0.5001, 0.5313, 0.4688, 0.9688, 0.4688, 0.5001, 1.0, 0.0001732, 1.0, 0.03142, 0.9688, 0.4688, 0.9688, 0.0001732, 1.0, 0.0001733, 0.5001, 0.03142, 0.5313, 0.03142, 0.9688, 0.0001733, 0.5001, 0.5001, 0.5001, 0.4688, 0.5313, 0.03142, 0.5313, 0.5001, 0.5001, 0.5001, 1.0, 0.4688, 0.9688, 0.4688, 0.5313, 0.5438, 1.544, 0.5438, 1.956, 0.5313, 1.969, 0.5313, 1.531, 0.5438, 1.956, 0.9563, 1.956, 0.9688, 1.969, 0.5313, 1.969, 0.9563, 1.544, 0.5438, 1.544, 0.5313, 1.531, 0.9688, 1.531, 0.9563, 1.956, 0.9563, 1.544, 0.9688, 1.531, 0.9688, 1.969, 1.456, 0.5438, 1.044, 0.5438, 1.031, 0.5313, 1.469, 0.5313, 1.044, 0.5438, 1.044, 0.9563, 1.031, 0.9688, 1.031, 0.5313, 1.456, 0.9563, 1.456, 0.5438, 1.469, 0.5313, 1.469, 0.9688, 1.044, 0.9563, 1.456, 0.9563, 1.469, 0.9688, 1.031, 0.9688, 0.9563, 1.456, 0.9563, 1.044, 0.9688, 1.031, 0.9688, 1.469, 0.9563, 1.044, 0.5438, 1.044, 0.5313, 1.031, 0.9688, 1.031, 0.5438, 1.456, 0.9563, 1.456, 0.9688, 1.469, 0.5313, 1.469, 0.5438, 1.044, 0.5438, 1.456, 0.5313, 1.469, 0.5313, 1.031, 0.5438, 0.5438, 0.5438, 0.9563, 0.5313, 0.9688, 0.5313, 0.5313, 0.5438, 0.9563, 0.9563, 0.9563, 0.9688, 0.9688, 0.5313, 0.9688, 0.9563, 0.5438, 0.5438, 0.5438, 0.5313, 0.5313, 0.9688, 0.5313, 0.9563, 0.9563, 0.9563, 0.5438, 0.9688, 0.5313, 0.9688, 0.9688, 0.5438, 0.04392, 0.5438, 0.4563, 0.5313, 0.4688, 0.5313, 0.03142, 0.5438, 0.4563, 0.9563, 0.4563, 0.9688, 0.4688, 0.5313, 0.4688, 0.9563, 0.04392, 0.5438, 0.04392, 0.5313, 0.03142, 0.9688, 0.03142, 0.9563, 0.4563, 0.9563, 0.04392, 0.9688, 0.03142, 0.9688, 0.4688, 0.04392, 0.9563, 0.4563, 0.9563, 0.4688, 0.9688, 0.03142, 0.9688, 0.4563, 0.9563, 0.4563, 0.5438, 0.4688, 0.5313, 0.4688, 0.9688, 0.04392, 0.5438, 0.04392, 0.9563, 0.03142, 0.9688, 0.03142, 0.5313, 0.4563, 0.5438, 0.04392, 0.5438, 0.03142, 0.5313, 0.4688, 0.5313, 0.04392, 0.9563, 0.04392, 0.5438, 0.04392, 0.5438, 0.04392, 0.9563, 0.4563, 0.9563, 0.04392, 0.9563, 0.04392, 0.9563, 0.4563, 0.9563, 0.04392, 0.5438, 0.4563, 0.5438, 0.4563, 0.5438, 0.04392, 0.5438, 0.4563, 0.5438, 0.4563, 0.9563, 0.4563, 0.9563, 0.4563, 0.5438, 0.5438, 0.04392, 0.9563, 0.04392, 0.9563, 0.04392, 0.5438, 0.04392, 0.5438, 0.4563, 0.5438, 0.04392, 0.5438, 0.04392, 0.5438, 0.4563, 0.9563, 0.04392, 0.9563, 0.4563, 0.9563, 0.4563, 0.9563, 0.04392, 0.9563, 0.4563, 0.5438, 0.4563, 0.5438, 0.4563, 0.9563, 0.4563, 0.5438, 1.544, 0.9563, 1.544, 0.9563, 1.544, 0.5438, 1.544, 0.5438, 1.956, 0.5438, 1.544, 0.5438, 1.544, 0.5438, 1.956, 0.9563, 1.544, 0.9563, 1.956, 0.9563, 1.956, 0.9563, 1.544, 0.9563, 1.956, 0.5438, 1.956, 0.5438, 1.956, 0.9563, 1.956, 0.04392, 0.9563, 0.04392, 0.9563, 0.04392, 0.5438, 0.04392, 0.5438, 0.04392, 0.5438, 0.04392, 0.5438, 0.4563, 0.5438, 0.4563, 0.5438, 0.5438, 0.04392, 0.5438, 0.04392, 0.9563, 0.04392, 0.9563, 0.04392, 0.5438, 0.4563, 0.5438, 0.4563, 0.5438, 0.04392, 0.5438, 0.04392, 0.5438, 1.956, 0.5438, 1.956, 0.5438, 1.544, 0.5438, 1.544, 0.9563, 1.956, 0.9563, 1.956, 0.5438, 1.956, 0.5438, 1.956, 0.9563, 1.956, 0.5438, 0.5438, 0.4563, 0.5438, 0.9563, 1.956, 0.5438, 0.5438, 0.5438, 1.544, 0.9563, 0.4563, 0.4563, 0.5438, 0.04392, 0.9563, 1.456, 0.5438, 0.9563, 0.04392, 0.04392, 0.9563, 0.4563, 0.5438, 0.4563, 0.5438, 0.9563, 1.956, 1.456, 0.5438, 0.5438, 1.456, 0.5438, 1.544, 0.9563, 1.544, 0.5438, 0.4563, 0.9563, 0.04392, 0.9563, 0.04392, 0.04392, 0.9563, 0.5438, 1.456])
me_cube_004.materials.append(mat_universal_furniture_metal_01a)
me_cube_004.materials.append(mat_universal_furniture_metal_01b)
me_cube_004.use_mirror_vertex_groups = False
me_cube_004.update()
me_cube_005 = bpy.data.meshes.new('Cube.005')
me_cube_005.from_pydata([(-0.9894, -3.539e-09, 0.08245), (-0.9894, 3.539e-09, -0.08245), (-0.9894, 2.0, -0.08245), (-0.9894, 2.0, 0.08245), (-0.08245, 7.228e-08, -0.9894), (0.08245, 7.228e-08, -0.9894), (0.08245, 2.0, -0.9894), (-0.08245, 2.0, -0.9894), (0.08245, -7.228e-08, 0.9894), (-0.08245, -7.228e-08, 0.9894), (-0.08245, 2.0, 0.9894), (0.08245, 2.0, 0.9894), (0.9894, 3.539e-09, -0.08245), (0.9894, -3.539e-09, 0.08245), (0.9894, 2.0, 0.08245), (0.9894, 2.0, -0.08245)], [], [(9, 10, 3, 0), (13, 14, 11, 8), (14, 15, 6, 7, 2, 3, 10, 11), (1, 2, 7, 4), (5, 6, 15, 12), (0, 3, 2, 1), (6, 5, 4, 7), (14, 13, 12, 15), (10, 9, 8, 11), (4, 5, 12, 13, 8, 9, 0, 1)])
_uv = me_cube_005.uv_layers.new(name='UVMap')
_uv.uv.foreach_set('vector', [0.375, 0.7692, 0.625, 0.7692, 0.625, 0.9808, 0.375, 0.9808, 0.375, 0.5192, 0.625, 0.5192, 0.625, 0.7308, 0.375, 0.7308, 0.625, 0.5192, 0.6442, 0.5, 0.8558, 0.5, 0.875, 0.5192, 0.875, 0.7308, 0.8558, 0.75, 0.6442, 0.75, 0.625, 0.7308, 0.375, 0.01923, 0.625, 0.01923, 0.625, 0.2308, 0.375, 0.2308, 0.375, 0.2692, 0.625, 0.2692, 0.625, 0.4808, 0.375, 0.4808, 0.375, 0.0, 0.625, 0.0, 0.625, 0.01923, 0.375, 0.01923, 0.625, 0.2692, 0.375, 0.2692, 0.375, 0.2308, 0.625, 0.2308, 0.625, 0.5192, 0.375, 0.5192, 0.375, 0.4808, 0.625, 0.4808, 0.625, 0.7692, 0.375, 0.7692, 0.375, 0.7308, 0.625, 0.7308, 0.125, 0.5192, 0.1442, 0.5, 0.3558, 0.5, 0.375, 0.5192, 0.375, 0.7308, 0.3558, 0.75, 0.1442, 0.75, 0.125, 0.7308])
me_cube_005.materials.append(mat_universal_furniture_metal_01a)
me_cube_005.materials.append(mat_universal_furniture_metal_01b)
me_cube_005.use_mirror_vertex_groups = False
me_cube_005.update()
me_cube_006 = bpy.data.meshes.new('Cube.006')
me_cube_006.from_pydata([(-0.9125, 0.975, 1.913), (-0.9125, 0.975, 0.0875), (0.9125, 0.975, 0.0875), (0.9125, 0.975, 1.913), (-0.9125, 0.915, 1.913), (-0.9125, 0.915, 0.0875), (0.9125, 0.915, 0.0875), (0.9125, 0.915, 1.913), (0.9125, -0.975, 1.913), (0.9125, -0.975, 0.0875), (-0.9125, -0.975, 0.0875), (-0.9125, -0.975, 1.913), (0.9125, -0.915, 1.913), (0.9125, -0.915, 0.0875), (-0.9125, -0.915, 0.0875), (-0.9125, -0.915, 1.913), (0.975, 0.9125, 1.913), (0.975, 0.9125, 0.0875), (0.975, -0.9125, 0.0875), (0.975, -0.9125, 1.913), (0.915, 0.9125, 1.913), (0.915, 0.9125, 0.0875), (0.915, -0.9125, 0.0875), (0.915, -0.9125, 1.913), (-0.975, -0.9125, 1.913), (-0.975, -0.9125, 0.0875), (-0.975, 0.9125, 0.0875), (-0.975, 0.9125, 1.913), (-0.915, -0.9125, 1.913), (-0.915, -0.9125, 0.0875), (-0.915, 0.9125, 0.0875), (-0.915, 0.9125, 1.913), (-0.9125, -0.9125, 1.975), (-0.9125, 0.9125, 1.975), (0.9125, 0.9125, 1.975), (0.9125, -0.9125, 1.975), (-0.9125, -0.9125, 1.915), (-0.9125, 0.9125, 1.915), (0.9125, 0.9125, 1.915), (0.9125, -0.9125, 1.915), (0.9125, -0.9125, 0.025), (0.9125, 0.9125, 0.025), (-0.9125, 0.9125, 0.025), (-0.9125, -0.9125, 0.025), (0.9125, -0.9125, 0.085), (0.9125, 0.9125, 0.085), (-0.9125, 0.9125, 0.085), (-0.9125, -0.9125, 0.085)], [], [(3, 2, 1, 0), (7, 4, 5, 6), (11, 10, 9, 8), (15, 12, 13, 14), (19, 18, 17, 16), (23, 20, 21, 22), (27, 26, 25, 24), (31, 28, 29, 30), (35, 34, 33, 32), (39, 36, 37, 38), (43, 42, 41, 40), (47, 44, 45, 46)])
_k = set([(0, 1), (0, 3), (1, 2), (2, 3), (4, 5), (4, 7), (5, 6), (6, 7), (8, 9), (8, 11), (9, 10), (10, 11), (12, 13), (12, 15), (13, 14), (14, 15), (16, 17), (16, 19), (17, 18), (18, 19), (20, 21), (20, 23), (21, 22), (22, 23), (24, 25), (24, 27), (25, 26), (26, 27), (28, 29), (28, 31), (29, 30), (30, 31), (32, 33), (32, 35), (33, 34), (34, 35), (36, 37), (36, 39), (37, 38), (38, 39), (40, 41), (40, 43), (41, 42), (42, 43), (44, 45), (44, 47), (45, 46), (46, 47)])
me_cube_006.attributes.new('sharp_edge', 'BOOLEAN', 'EDGE').data.foreach_set('value', [ (min(e.vertices), max(e.vertices)) in _k for e in me_cube_006.edges])
_uv = me_cube_006.uv_layers.new(name='UVMap')
_uv.uv.foreach_set('vector', [0.0, 0.0, 0.0, 0.0, 0.0, 0.0, 0.0, 0.0, 0.0, 0.0, 0.0, 0.0, 0.0, 0.0, 0.0, 0.0, 0.0, 0.0, 0.0, 0.0, 0.0, 0.0, 0.0, 0.0, 0.0, 0.0, 0.0, 0.0, 0.0, 0.0, 0.0, 0.0, 0.0, 0.0, 0.0, 0.0, 0.0, 0.0, 0.0, 0.0, 0.0, 0.0, 0.0, 0.0, 0.0, 0.0, 0.0, 0.0, 0.0, 0.0, 0.0, 0.0, 0.0, 0.0, 0.0, 0.0, 0.0, 0.0, 0.0, 0.0, 0.0, 0.0, 0.0, 0.0, 0.0, 0.0, 0.0, 0.0, 0.0, 0.0, 0.0, 0.0, 0.0, 0.0, 0.0, 0.0, 0.0, 0.0, 0.0, 0.0, 0.0, 0.0, 0.0, 0.0, 0.0, 0.0, 0.0, 0.0, 0.0, 0.0, 0.0, 0.0, 0.0, 0.0, 0.0, 0.0])
me_cube_006.materials.append(mat_universal_furniture_metal_01b)
me_cube_006.use_mirror_vertex_groups = False
me_cube_006.update()

# ---- objects
ob_light = bpy.data.objects.new('Light', light_light)
ob_camera = bpy.data.objects.new('Camera', cam_camera)
ob_cobe_movable_s = bpy.data.objects.new('cobe_movable_S', me_cube_001)
ob_cobe_movable_m = bpy.data.objects.new('cobe_movable_M', me_cube_002)
ob_cobe_movable_l = bpy.data.objects.new('cobe_movable_L', me_cube_003)
ob_cobe_movable_l_mi = bpy.data.objects.new('cobe_movable_L_Mi', me_cube_004)
ob_cobe_movable_l_mi_col = bpy.data.objects.new('cobe_movable_L_Mi_Col', me_cube_005)
ob_cobe_movable_l_mi_glass = bpy.data.objects.new('cobe_movable_L_Mi_Glass', me_cube_006)

# ---- transforms, parenting, visibility, modifiers, constraints
ob_light.location = (4.076, 1.005, 5.904)
ob_light.rotation_euler = (0.6503, 0.05522, 1.866)
ob_light.lock_rotations_4d = False
ob_light.empty_display_type = 'ARROWS'
ob_light.color = (0.0, 0.0, 0.0, 0.0)
ob_light.lineart.crease_threshold = 0.0
ob_camera.location = (7.359, -6.926, 4.958)
ob_camera.rotation_euler = (1.109, 0.0, 0.8149)
ob_camera.lock_rotations_4d = False
ob_camera.empty_display_type = 'ARROWS'
ob_camera.color = (0.0, 0.0, 0.0, 0.0)
ob_camera.display_type = 'WIRE'
ob_camera.lineart.crease_threshold = 0.0
ob_cobe_movable_s.location = (0.0, 0.0, 0.0)
ob_cobe_movable_s.lock_rotations_4d = False
ob_cobe_movable_s.empty_display_type = 'ARROWS'
ob_cobe_movable_s.lineart.crease_threshold = 0.0
ob_cobe_movable_m.location = (0.0, 0.0, 0.0)
ob_cobe_movable_m.lock_rotations_4d = False
ob_cobe_movable_m.empty_display_type = 'ARROWS'
ob_cobe_movable_m.lineart.crease_threshold = 0.0
ob_cobe_movable_l.location = (0.0, 0.0, 0.0)
ob_cobe_movable_l.lock_rotations_4d = False
ob_cobe_movable_l.empty_display_type = 'ARROWS'
ob_cobe_movable_l.lineart.crease_threshold = 0.0
ob_cobe_movable_l_mi.location = (0.0, 0.0, 0.0)
ob_cobe_movable_l_mi.lock_rotations_4d = False
ob_cobe_movable_l_mi.empty_display_type = 'ARROWS'
ob_cobe_movable_l_mi.lineart.crease_threshold = 0.0
ob_cobe_movable_l_mi_col.location = (0.0, 0.0, 0.0)
ob_cobe_movable_l_mi_col.rotation_euler = (1.571, 0.0, 2.22e-16)
ob_cobe_movable_l_mi_col.lock_rotations_4d = False
ob_cobe_movable_l_mi_col.empty_display_type = 'ARROWS'
ob_cobe_movable_l_mi_col.lineart.crease_threshold = 0.0
ob_cobe_movable_l_mi_glass.location = (0.0, 0.0, 0.0)
ob_cobe_movable_l_mi_glass.lock_rotations_4d = False
ob_cobe_movable_l_mi_glass.empty_display_type = 'ARROWS'
ob_cobe_movable_l_mi_glass.lineart.crease_threshold = 0.0

# ---- collection membership
col_collection.objects.link(ob_light)
col_collection.objects.link(ob_camera)
col_collection.objects.link(ob_cobe_movable_s)
col_collection.objects.link(ob_cobe_movable_m)
col_collection.objects.link(ob_cobe_movable_l)
col_collection.objects.link(ob_cobe_movable_l_mi)
col_collection.objects.link(ob_cobe_movable_l_mi_col)
col_collection.objects.link(ob_cobe_movable_l_mi_glass)

# ---- scene / render settings (as saved in the file)
scene.camera = ob_camera
scene.frame_start = 1; scene.frame_end = 250; scene.frame_set(1)
scene.render.engine = 'BLENDER_EEVEE_NEXT'
scene.cycles.sampling_pattern = 'TABULATED_SOBOL'
scene.eevee.ray_tracing_options.trace_max_roughness = 0.0
bpy.context.view_layer.update()
